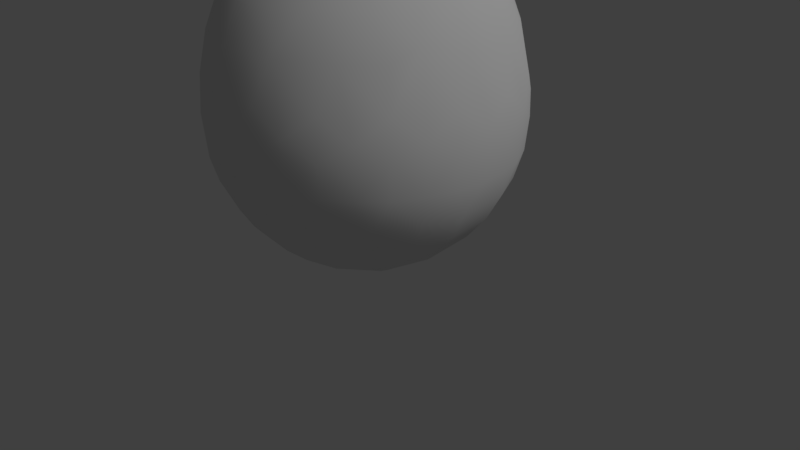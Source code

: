 # Source: egg1.blend  (saved by Blender 2.79.0; exported with 4.5.12 LTS)
import bpy
from mathutils import Matrix  # noqa: F401  (used for matrix-valued properties, if any)

bpy.ops.wm.read_factory_settings(use_empty=True)
scene = bpy.context.scene
scene.name = 'Scene'

# ---- collections
col_collection_1 = bpy.data.collections.new('Collection 1'); scene.collection.children.link(col_collection_1)

# ---- materials (node trees are filled in below, after node groups)
mat_egg = bpy.data.materials.new('egg')
mat_egg.alpha_threshold = 0.0
mat_egg.use_transparent_shadow = False
mat_egg.roughness = 0.5
mat_egg.specular_intensity = 0.025
mat_egg.line_color = (0.0, 0.0, 0.0, 1.0)

# ---- material node trees

# ---- world
world_world = bpy.data.worlds.new('World'); scene.world = world_world
world_world.color = (0.05088, 0.05088, 0.05088)
world_world.use_sun_shadow = False
world_world.sun_shadow_jitter_overblur = 0.0
world_world.cycles.sampling_method = 'MANUAL'

# ---- cameras
cam_camera = bpy.data.cameras.new('Camera')
cam_camera.clip_end = 100.0
cam_camera.lens = 35.0
cam_camera.sensor_width = 32.0
cam_camera.sensor_height = 18.0
cam_camera.ortho_scale = 7.314
cam_camera.dof.focus_distance = 0.0
cam_camera.dof.aperture_fstop = 128.0

# ---- lights
light_lamp = bpy.data.lights.new('Lamp', 'SUN')
light_lamp.transmission_factor = 0.0
light_lamp.cutoff_distance = 30.0
light_lamp.angle = 0.1993
light_lamp.energy = 1.0
light_lamp.shadow_buffer_clip_start = 1.001
light_lamp.shadow_soft_size = 0.1
light_lamp.shadow_cascade_max_distance = 1000.0

# ---- meshes
me_sphere = bpy.data.meshes.new('Sphere')
me_sphere.from_pydata([(0.1516, 0.4476, 0.07638), (0.4722, 1.532, 0.8879), (0.3681, 1.851, 2.492), (0.2468, 0.5959, 4.603), (0.1037, 1.065, 0.3502), (0.3681, 1.851, 1.601), (0.1514, 1.594, 3.463), (0.5983, 0.8954, 0.3472), (1.048, 1.569, 1.601), (1.02, 1.234, 3.463), (1.023, 1.235, 0.8879), (1.048, 1.569, 2.492), (1.569, 1.048, 1.601), (1.415, 0.7499, 3.463), (0.3873, 0.273, 0.07855), (1.33, 0.8887, 0.8944), (1.569, 1.048, 2.492), (0.5409, 0.3614, 4.602), (0.9443, 0.5034, 0.3502), (0.4716, 0.03124, 0.07638), (1.532, 0.4722, 0.8879), (1.851, 0.3681, 2.492), (0.6442, 0.05971, 4.6), (1.066, -2.443e-07, 0.3438), (1.851, 0.3681, 1.601), (1.569, 0.3121, 3.449), (1.851, -0.3681, 2.492), (0.5959, -0.2468, 4.603), (1.851, -0.3681, 1.601), (1.594, -0.1514, 3.463), (1.596, -0.15, 0.8879), (0.8954, -0.5983, 0.3472), (1.569, -1.048, 1.601), (1.234, -1.02, 3.463), (0.3555, -0.3114, 0.07638), (1.235, -1.023, 0.8879), (1.569, -1.048, 2.492), (0.7499, -1.415, 3.463), (0.7495, -1.417, 0.8879), (1.048, -1.569, 2.492), (0.3614, -0.5409, 4.602), (0.5034, -0.9443, 0.3502), (1.048, -1.569, 1.601), (0.03124, -0.4716, 0.07638), (0.3121, -1.569, 0.8944), (0.3681, -1.851, 2.492), (0.05971, -0.6442, 4.6), (0.1037, -1.065, 0.3502), (0.3681, -1.851, 1.601), (0.3121, -1.569, 3.449), (-0.2468, -0.5959, 4.603), (-0.3118, -1.024, 0.3502), (-0.3681, -1.851, 1.601), (-0.1514, -1.594, 3.463), (-0.15, -1.596, 0.8879), (-0.3681, -1.851, 2.492), (-0.6798, -0.8264, 0.3502), (-1.048, -1.569, 1.601), (-0.7499, -1.415, 3.463), (-0.3114, -0.3555, 0.07638), (-1.023, -1.235, 0.8879), (-1.048, -1.569, 2.492), (-1.417, -0.7495, 0.8879), (-1.569, -1.048, 2.492), (-0.5621, -0.3186, 4.607), (-0.9443, -0.5034, 0.3502), (-1.569, -1.048, 1.601), (-1.234, -1.02, 3.463), (-1.596, -0.15, 0.8879), (-1.851, -0.3681, 2.492), (-1.065, -0.1037, 0.3502), (-1.851, -0.3681, 1.601), (-1.594, -0.1514, 3.463), (-0.4623, -0.104, 0.07855), (-1.024, 0.3118, 0.3502), (-1.851, 0.3681, 1.601), (-1.569, 0.3121, 3.449), (-0.2291, -0.02409, 4.765), (-0.4476, 0.1516, 0.07638), (-1.569, 0.3121, 0.8944), (-1.851, 0.3681, 2.492), (-0.5591, 0.06583, 4.647), (-1.569, 1.048, 1.601), (-1.415, 0.7499, 3.463), (-1.417, 0.7495, 0.8879), (-1.569, 1.048, 2.492), (-0.5409, 0.3614, 4.602), (-0.8264, 0.6798, 0.3502), (-0.2093, 0.4237, 0.07638), (-0.7495, 1.417, 0.8879), (-1.048, 1.569, 2.492), (-0.4081, 0.9851, 0.3438), (-1.048, 1.569, 1.601), (-0.7499, 1.415, 3.463), (-0.3681, 1.851, 2.492), (-0.1722, 0.6227, 4.607), (-0.3681, 1.851, 1.601), (-0.3121, 1.569, 3.449), (-0.15, 1.596, 0.8879), (-0.1074, 1.148, 4.187), (-0.5386, 1.019, 4.187), (-1.019, 0.5386, 4.187), (-1.209, 0.2405, 4.089), (-1.148, -0.1074, 4.187), (-1.019, -0.5386, 4.187), (-0.7358, -0.8877, 4.187), (-0.3401, -1.102, 4.187), (0.1074, -1.148, 4.187), (0.5386, -1.019, 4.187), (0.8877, -0.7358, 4.187), (1.102, -0.3401, 4.187), (1.102, 0.3401, 4.187), (0.8877, 0.7358, 4.187), (0.64, 0.9579, 4.182), (0.3401, 1.102, 4.187), (2.804e-07, 1.923, 2.22), (1.568e-07, 1.887, 1.601), (0.6622, 1.599, 3.152), (0.7359, 1.777, 2.22), (0.7222, 1.744, 1.601), (0.1259, 1.357, 0.5925), (0.5237, 1.705, 1.227), (0.3754, 1.887, 2.015), (0.3468, 1.744, 2.985), (1.36, 1.36, 2.22), (1.334, 1.334, 1.601), (1.069, 1.6, 2.015), (0.88, 1.064, 3.869), (0.08916, 0.2818, 4.75), (1.777, 0.7359, 2.22), (1.744, 0.7222, 1.601), (1.478, 0.9877, 1.233), (1.6, 1.069, 2.015), (1.478, 0.9877, 2.985), (1.22, 0.6459, 3.869), (1.049, 0.8706, 0.5925), (1.152, -1.319e-07, 4.182), (1.923, -5.082e-08, 2.22), (1.887, -2.846e-07, 1.601), (0.7548, 0.1433, 0.178), (1.302, 0.403, 0.5925), (1.887, 0.3754, 2.015), (1.599, -0.6622, 3.152), (1.777, -0.7359, 2.22), (1.744, -0.7222, 1.601), (1.478, -0.6123, 0.8944), (1.887, -0.3754, 2.015), (1.776, -0.1687, 1.227), (1.36, -1.36, 2.22), (1.334, -1.334, 1.601), (1.049, -0.8706, 0.5925), (1.6, -1.069, 2.015), (1.478, -0.9877, 2.985), (1.064, -0.88, 3.869), (0.7359, -1.777, 2.22), (0.7222, -1.744, 1.601), (1.135, -1.376, 2.994), (0.6459, -1.22, 3.869), (0.2602, -0.7256, 0.1733), (0.8355, -1.576, 1.227), (1.069, -1.6, 2.015), (-6.394e-07, -1.923, 2.22), (-6.106e-07, -1.887, 1.601), (0.3468, -1.744, 1.233), (0.3754, -1.887, 2.015), (-0.7359, -1.777, 2.22), (-0.7222, -1.744, 1.601), (-0.6123, -1.478, 0.8944), (-0.403, -1.302, 0.5925), (-0.1687, -1.776, 1.227), (-0.3754, -1.887, 2.015), (-0.1698, -1.776, 2.994), (-1.36, -1.36, 2.22), (-1.334, -1.334, 1.601), (-0.8706, -1.049, 0.5925), (-0.8355, -1.576, 1.227), (-1.069, -1.6, 2.015), (-0.9877, -1.478, 2.985), (-0.88, -1.064, 3.869), (-1.599, -0.6622, 3.152), (-1.777, -0.7359, 2.22), (-1.744, -0.7222, 1.601), (-1.6, -1.069, 2.015), (-1.478, -0.9877, 2.985), (-1.923, 1e-06, 2.22), (-1.887, 8.032e-07, 1.601), (-1.887, -0.3754, 2.015), (-1.776, -0.1698, 2.994), (-1.777, 0.7359, 2.22), (-1.744, 0.7222, 1.601), (-1.334, 0.2654, 0.5968), (-1.776, 0.1687, 1.227), (-1.887, 0.3754, 2.015), (-1.744, 0.3468, 2.985), (-0.8147, 0.8147, 4.182), (-1.36, 1.36, 2.22), (-1.334, 1.334, 1.601), (-1.131, 1.131, 0.8944), (-1.6, 1.069, 2.015), (-1.206, 0.6357, 0.5925), (-0.7359, 1.777, 2.22), (-0.7222, 1.744, 1.601), (-0.4213, 0.6425, 0.178), (-0.8706, 1.049, 0.5925), (-0.8355, 1.576, 1.227), (-1.069, 1.6, 2.015), (-0.8363, 1.575, 2.994), (-0.3754, 1.887, 2.015), (-0.3468, 1.744, 2.985), (-0.08314, 0.9061, 4.43), (-0.4236, 0.8053, 4.43), (-0.9013, 2.569e-07, 4.442), (-0.8053, -0.4236, 4.43), (0.3449, -0.8327, 4.442), (0.6373, 0.6373, 4.442), (0.2699, 0.8689, 4.43), (-0.1298, 1.374, 3.869), (1.419e-07, 1.778, 2.985), (-0.1687, 1.776, 1.227), (0.406, 1.319, 3.869), (0.6357, 1.206, 0.5925), (-1.907e-07, -1.934e-07, 4.801), (1.135, 1.376, 2.994), (1.136, 1.375, 1.227), (0.5708, 0.5181, 0.1733), (0.2654, 0.1329, 4.75), (1.705, 0.5227, 2.994), (1.705, 0.5237, 1.227), (0.2896, -0.1165, 4.745), (1.374, 0.1298, 3.869), (1.776, -0.1698, 2.994), (1.357, -0.1259, 0.5925), (1.319, -0.406, 3.869), (1.643, -0.6805, 1.233), (1.257, -0.5208, 0.5968), (1.375, -1.136, 1.227), (0.6971, -0.3291, 0.1733), (0.1224, -0.2871, 4.745), (0.5227, -1.705, 2.994), (0.6357, -1.206, 0.5925), (-0.1165, -0.2896, 4.745), (0.1298, -1.374, 3.869), (0.1259, -1.357, 0.5925), (-0.406, -1.319, 3.869), (-0.6805, -1.643, 2.985), (-1.257, -1.257, 2.985), (-1.375, -1.136, 1.227), (-0.3291, -0.6971, 0.1733), (0.0, 0.0, 0.0), (-0.3673, -0.1754, 4.71), (-1.22, -0.6459, 3.869), (-1.705, -0.5237, 1.227), (-1.206, -0.6357, 0.5925), (-1.374, -0.1298, 3.869), (-1.357, -0.1259, 0.5925), (-0.7256, -0.2602, 0.1733), (-1.22, 0.6459, 3.869), (-1.643, 0.6805, 2.985), (-1.643, 0.6805, 1.233), (-0.6971, 0.3291, 0.1733), (-0.223, 0.2184, 4.745), (-1.077, 1.077, 3.622), (-1.376, 1.135, 2.994), (-1.375, 1.136, 1.227), (-0.02146, 0.4065, 4.71), (-0.6459, 1.22, 3.869), (-0.403, 1.302, 0.5925), (0.03725, 0.7699, 0.1733), (0.8689, 0.2699, 4.43), (0.9061, -0.08314, 4.43), (0.7692, -0.514, 4.424), (-0.08314, -0.9061, 4.43), (-0.514, -0.7692, 4.424), (-0.7692, 0.514, 4.424)], [], [(1, 120, 98), (1, 220, 120), (122, 115, 2), (118, 122, 2), (95, 264, 3), (7, 267, 4), (6, 216, 219), (6, 219, 117), (117, 123, 6), (222, 117, 9), (0, 267, 224), (0, 224, 14), (10, 220, 1), (10, 135, 220), (126, 118, 11), (11, 222, 124), (124, 126, 11), (17, 214, 3), (14, 224, 19), (15, 135, 10), (132, 124, 16), (129, 132, 16), (224, 7, 18), (7, 135, 18), (19, 224, 139), (141, 129, 21), (137, 141, 21), (268, 17, 22), (17, 225, 22), (18, 140, 23), (24, 227, 130), (226, 13, 25), (25, 229, 29), (146, 137, 26), (143, 146, 26), (269, 22, 27), (22, 228, 27), (31, 236, 23), (28, 147, 138), (29, 229, 232), (29, 232, 142), (142, 230, 29), (19, 139, 236), (19, 236, 34), (152, 142, 33), (151, 143, 36), (148, 151, 36), (40, 270, 27), (156, 33, 37), (34, 236, 158), (34, 158, 43), (160, 148, 39), (154, 160, 39), (164, 154, 45), (161, 164, 45), (213, 40, 46), (40, 237, 46), (158, 41, 47), (238, 37, 49), (49, 241, 53), (271, 46, 50), (46, 240, 50), (52, 169, 162), (53, 241, 243), (53, 243, 58), (43, 158, 247), (43, 247, 59), (170, 161, 55), (165, 170, 55), (247, 51, 56), (57, 175, 166), (58, 243, 178), (58, 178, 67), (167, 175, 60), (176, 165, 61), (172, 176, 61), (64, 272, 50), (77, 249, 240), (59, 247, 255), (59, 255, 73), (60, 246, 62), (182, 172, 63), (180, 182, 63), (66, 246, 173), (67, 178, 250), (67, 250, 179), (179, 183, 67), (62, 251, 68), (186, 180, 69), (69, 187, 184), (184, 186, 69), (249, 81, 64), (81, 211, 64), (255, 65, 70), (71, 251, 181), (187, 179, 72), (77, 81, 249), (73, 255, 78), (75, 191, 185), (77, 260, 81), (78, 255, 259), (68, 191, 79), (192, 184, 80), (188, 192, 80), (261, 262, 83), (78, 259, 88), (263, 197, 84), (198, 188, 85), (85, 262, 195), (195, 198, 85), (259, 74, 87), (74, 199, 87), (88, 259, 202), (89, 203, 197), (89, 266, 203), (205, 195, 90), (90, 206, 200), (200, 205, 90), (86, 260, 95), (87, 203, 91), (93, 261, 265), (207, 200, 94), (115, 207, 94), (4, 267, 91), (97, 216, 6), (128, 264, 260), (88, 202, 267), (88, 267, 0), (98, 266, 89), (98, 120, 266), (101, 273, 194), (136, 229, 111), (111, 134, 112), (113, 214, 112), (112, 127, 113), (217, 123, 2, 115), (117, 118, 2, 123), (95, 3, 215, 209), (7, 4, 120, 220), (264, 128, 3), (218, 116, 5, 121), (122, 5, 116, 115), (119, 5, 122, 118), (121, 119, 8, 223), (5, 119, 121), (123, 217, 6), (224, 267, 7), (220, 135, 7), (126, 8, 119, 118), (125, 8, 126, 124), (219, 127, 9, 117), (8, 125, 223), (223, 10, 1, 121), (128, 221, 225), (14, 248, 0), (117, 222, 11, 118), (17, 3, 128, 225), (214, 215, 3), (223, 125, 12, 131), (132, 12, 125, 124), (130, 12, 132, 129), (227, 131, 12, 130), (9, 13, 133, 222), (127, 134, 13, 9), (131, 15, 10, 223), (13, 226, 133), (19, 248, 14), (20, 15, 131, 227), (140, 135, 15, 20), (222, 133, 16, 124), (226, 129, 16, 133), (30, 20, 227, 147), (17, 268, 214), (135, 140, 18), (231, 140, 20, 30), (230, 137, 21, 226), (21, 129, 226), (18, 23, 139, 224), (225, 228, 22), (22, 269, 268), (141, 24, 130, 129), (140, 231, 23), (138, 24, 141, 137), (147, 227, 24, 138), (134, 229, 25, 13), (226, 25, 29, 230), (142, 143, 26, 230), (26, 137, 230), (31, 23, 231, 234), (27, 270, 269), (236, 139, 23), (146, 28, 138, 137), (144, 28, 146, 143), (233, 147, 28, 144), (145, 30, 147, 233), (225, 221, 228), (34, 248, 19), (234, 231, 30, 145), (233, 144, 32, 235), (31, 234, 150), (151, 32, 144, 143), (149, 32, 151, 148), (232, 153, 33, 142), (32, 149, 235), (234, 145, 35, 150), (33, 156, 152), (235, 35, 145, 233), (142, 152, 36, 143), (156, 148, 36, 152), (40, 27, 228, 237), (153, 157, 37, 33), (121, 1, 98, 218), (150, 35, 38, 239), (37, 238, 156), (228, 221, 237), (43, 248, 34), (159, 38, 35, 235), (238, 154, 39, 156), (39, 148, 156), (31, 41, 158, 236), (213, 270, 40), (239, 41, 31, 150), (235, 149, 42, 159), (160, 42, 149, 148), (155, 42, 160, 154), (239, 38, 44, 242), (42, 155, 159), (163, 44, 38, 159), (54, 44, 163, 169), (171, 161, 45, 238), (44, 54, 242), (45, 154, 238), (242, 47, 41, 239), (237, 240, 46), (46, 271, 213), (159, 155, 48, 163), (164, 48, 155, 154), (162, 48, 164, 161), (169, 163, 48, 162), (157, 241, 49, 37), (238, 49, 53, 171), (47, 51, 247, 158), (50, 272, 271), (168, 51, 47, 242), (170, 52, 162, 161), (166, 52, 170, 165), (175, 169, 52, 166), (171, 53, 58, 244), (167, 54, 169, 175), (237, 221, 240), (59, 248, 43), (54, 168, 242), (244, 165, 55, 171), (54, 167, 168), (55, 161, 171), (174, 56, 51, 168), (176, 57, 166, 165), (173, 57, 176, 172), (246, 175, 57, 173), (177, 58, 67, 245), (177, 244, 58), (168, 167, 60, 174), (244, 177, 61, 165), (175, 246, 60), (245, 172, 61, 177), (64, 50, 240, 249), (174, 60, 62, 252), (240, 221, 77), (73, 248, 59), (245, 183, 63, 172), (246, 251, 62), (179, 180, 63, 183), (56, 65, 255, 247), (212, 272, 64), (252, 65, 56, 174), (182, 66, 173, 172), (181, 66, 182, 180), (251, 246, 66, 181), (252, 62, 68, 254), (183, 245, 67), (179, 187, 69, 180), (251, 191, 68), (254, 70, 65, 252), (211, 212, 64), (186, 71, 181, 180), (185, 71, 186, 184), (191, 251, 71, 185), (250, 253, 72, 179), (70, 74, 259, 255), (78, 248, 73), (190, 74, 70, 254), (192, 75, 185, 184), (190, 199, 74), (189, 75, 192, 188), (258, 191, 75, 189), (72, 76, 193, 187), (253, 102, 76, 72), (256, 83, 76, 102), (193, 76, 83, 257), (254, 68, 79, 190), (84, 79, 191, 258), (199, 190, 79, 84), (187, 193, 80, 184), (257, 188, 80, 193), (211, 81, 86, 273), (81, 260, 86), (258, 189, 82, 263), (198, 82, 189, 188), (196, 82, 198, 195), (203, 199, 84, 197), (82, 196, 263), (262, 257, 83), (83, 256, 261), (77, 221, 260), (88, 248, 78), (84, 258, 263), (257, 262, 85, 188), (204, 89, 197, 263), (199, 203, 87), (262, 206, 90, 195), (86, 95, 210, 273), (87, 91, 202, 259), (260, 264, 95), (263, 196, 92, 204), (203, 266, 91), (205, 92, 196, 195), (201, 92, 205, 200), (261, 93, 206, 262), (92, 201, 204), (206, 208, 94, 200), (217, 115, 94, 208), (4, 91, 266, 120), (209, 210, 95), (267, 202, 91), (204, 201, 96, 218), (207, 96, 201, 200), (116, 96, 207, 115), (93, 97, 208, 206), (96, 116, 218), (265, 216, 97, 93), (208, 97, 6, 217), (218, 98, 89, 204), (260, 221, 128), (0, 248, 88), (100, 99, 216, 265), (210, 209, 99, 100), (194, 100, 265, 261), (273, 210, 100, 194), (256, 101, 194, 261), (273, 101, 102, 211), (102, 253, 103), (102, 103, 211), (104, 103, 253, 250), (101, 256, 102), (212, 211, 103, 104), (105, 104, 250, 178), (272, 212, 104, 105), (106, 105, 178, 243), (107, 106, 243, 241), (105, 106, 272), (108, 107, 241, 157), (106, 107, 271), (106, 271, 272), (109, 108, 157, 153), (107, 108, 213), (107, 213, 271), (270, 213, 108, 109), (110, 109, 153, 232), (136, 110, 232, 229), (109, 110, 270), (269, 136, 111, 268), (110, 136, 269), (110, 269, 270), (229, 134, 111), (268, 111, 112, 214), (134, 127, 112), (114, 113, 127, 219), (215, 214, 113, 114), (99, 114, 219, 216), (209, 215, 114, 99)])
me_sphere.polygons.foreach_set('use_smooth', [True] * 380)
_uv = me_sphere.uv_layers.new(name='UVMap')
_uv.uv.foreach_set('vector', [0.5965, 0.1924, 0.6654, 0.1552, 0.6743, 0.2316, 0.5965, 0.1924, 0.5683, 0.1199, 0.6654, 0.1552, 0.5846, 0.3901, 0.6116, 0.438, 0.5761, 0.4668, 0.5492, 0.4121, 0.5846, 0.3901, 0.5761, 0.4668, 0.5543, 0.8133, 0.5279, 0.8294, 0.5157, 0.792, 0.5635, 0.05509, 0.8049, 0.08422, 0.7135, 0.1057, 0.5723, 0.6228, 0.5831, 0.6935, 0.541, 0.6728, 0.5723, 0.6228, 0.541, 0.6728, 0.5392, 0.561, 0.5392, 0.561, 0.5679, 0.5447, 0.5723, 0.6228, 0.4996, 0.5303, 0.5392, 0.561, 0.499, 0.6036, 0.9248, 0.06864, 0.8049, 0.08422, 1.178, 0.01562, 0.9248, 0.06864, 1.178, 0.01562, 1.044, 0.06099, 0.5025, 0.1754, 0.5683, 0.1199, 0.5965, 0.1924, 0.5025, 0.1754, 0.4454, 0.1162, 0.5683, 0.1199, 0.518, 0.3726, 0.5492, 0.4121, 0.5158, 0.451, 0.5158, 0.451, 0.4996, 0.5303, 0.4846, 0.4053, 0.4846, 0.4053, 0.518, 0.3726, 0.5158, 0.451, 0.4792, 0.7904, 0.4903, 0.7545, 0.5157, 0.792, 0.04369, 0.06099, 0.1782, 0.01562, 0.09338, 0.09523, 0.4309, 0.1828, 0.4454, 0.1162, 0.5025, 0.1754, 0.4503, 0.3762, 0.4846, 0.4053, 0.4548, 0.4542, 0.4205, 0.4189, 0.4503, 0.3762, 0.4548, 0.4542, 0.1782, 0.01562, 0.5635, 0.05509, 0.3375, 0.07437, 0.5635, 0.05509, 0.4454, 0.1162, 0.3375, 0.07437, 0.09338, 0.09523, 0.1782, 0.01562, 0.1864, 0.08334, 0.3849, 0.4001, 0.4205, 0.4189, 0.3951, 0.476, 0.3591, 0.4502, 0.3849, 0.4001, 0.3951, 0.476, 0.4522, 0.7626, 0.4792, 0.7904, 0.4495, 0.8034, 0.4792, 0.7904, 0.4826, 0.8343, 0.4495, 0.8034, 0.3375, 0.07437, 0.3416, 0.1469, 0.24, 0.1346, 0.3746, 0.3339, 0.3815, 0.2636, 0.4093, 0.3185, 0.4189, 0.5472, 0.4507, 0.6102, 0.4149, 0.6234, 0.4149, 0.6234, 0.4139, 0.6898, 0.3797, 0.6465, 0.3236, 0.4395, 0.3591, 0.4502, 0.3376, 0.5129, 0.3008, 0.494, 0.3236, 0.4395, 0.3376, 0.5129, 0.4223, 0.7808, 0.4495, 0.8034, 0.4235, 0.8266, 0.4495, 0.8034, 0.4578, 0.8507, 0.4235, 0.8266, 0.171, 0.2091, 0.1445, 0.1549, 0.24, 0.1346, 0.3103, 0.3755, 0.3121, 0.3045, 0.3416, 0.3533, 0.3797, 0.6465, 0.4139, 0.6898, 0.372, 0.7203, 0.3797, 0.6465, 0.372, 0.7203, 0.3315, 0.6318, 0.3315, 0.6318, 0.3658, 0.5779, 0.3797, 0.6465, 0.09338, 0.09523, 0.1864, 0.08334, 0.1445, 0.1549, 0.09338, 0.09523, 0.1445, 0.1549, 0.08238, 0.1533, 0.2993, 0.6316, 0.3315, 0.6318, 0.3065, 0.7092, 0.2655, 0.4879, 0.3008, 0.494, 0.2815, 0.5596, 0.2439, 0.544, 0.2655, 0.4879, 0.2815, 0.5596, 0.3997, 0.8651, 0.3852, 0.8145, 0.4235, 0.8266, 0.2591, 0.6692, 0.3065, 0.7092, 0.2543, 0.7587, 0.08238, 0.1533, 0.1445, 0.1549, 0.08426, 0.224, 0.08238, 0.1533, 0.08426, 0.224, 0.04314, 0.1957, 0.2083, 0.5385, 0.2439, 0.544, 0.2247, 0.6102, 0.1856, 0.5938, 0.2083, 0.5385, 0.2247, 0.6102, 0.1491, 0.5848, 0.1856, 0.5938, 0.1639, 0.6584, 0.1232, 0.6364, 0.1491, 0.5848, 0.1639, 0.6584, 0.3519, 0.8713, 0.3997, 0.8651, 0.3972, 0.9028, 0.3997, 0.8651, 0.452, 0.8777, 0.3972, 0.9028, 0.08426, 0.224, 0.1196, 0.2599, 0.07962, 0.2909, 0.2001, 0.7197, 0.2543, 0.7587, 0.2095, 0.7951, 0.2095, 0.7951, 0.2302, 0.8581, 0.1569, 0.8311, 0.3326, 0.9229, 0.3972, 0.9028, 0.4342, 0.9345, 0.3972, 0.9028, 0.4765, 0.8994, 0.4342, 0.9345, 0.07817, 0.5527, 0.08611, 0.4834, 0.1082, 0.5381, 0.1569, 0.8311, 0.2302, 0.8581, 0.1509, 0.9059, 0.1569, 0.8311, 0.1509, 0.9059, 0.06269, 0.8648, 0.04314, 0.1957, 0.08426, 0.224, 0.01915, 0.2592, 1.043, 0.1957, 1.019, 0.2592, 0.9955, 0.2111, 0.08576, 0.62, 0.1232, 0.6364, 0.09621, 0.6964, 0.05522, 0.6646, 0.08576, 0.62, 0.09621, 0.6964, 1.019, 0.2592, 1.039, 0.3108, 0.9987, 0.3183, 0.01632, 0.569, 0.02944, 0.5028, 0.04748, 0.5632, 0.06269, 0.8648, 0.1509, 0.9059, 0.008059, 0.9324, 1.063, 0.8648, 1.008, 0.9324, 0.9484, 0.868, 1.039, 0.4377, 1.029, 0.5028, 0.9992, 0.4428, 0.01836, 0.6377, 0.05522, 0.6646, 0.02128, 0.7161, 0.9833, 0.6722, 1.018, 0.6377, 1.021, 0.7161, 0.5581, 0.9341, 0.3919, 0.9758, 0.4342, 0.9345, 0.5207, 0.8842, 0.5283, 0.9078, 0.4765, 0.8994, 0.9955, 0.2111, 1.019, 0.2592, 0.9526, 0.253, 0.9955, 0.2111, 0.9526, 0.253, 0.9569, 0.2014, 0.9992, 0.4428, 0.972, 0.5044, 0.9469, 0.4357, 0.9496, 0.634, 0.9833, 0.6722, 0.9439, 0.7119, 0.9123, 0.6572, 0.9496, 0.634, 0.9439, 0.7119, 0.9537, 0.5656, 0.972, 0.5044, 0.985, 0.5698, 0.9484, 0.868, 1.008, 0.9324, 0.8557, 0.9117, 0.9484, 0.868, 0.8557, 0.9117, 0.8867, 0.8027, 0.8867, 0.8027, 0.9352, 0.7906, 0.9484, 0.868, 0.9469, 0.4357, 0.9151, 0.4881, 0.8952, 0.4127, 0.8835, 0.6098, 0.9123, 0.6572, 0.8712, 0.6852, 0.8712, 0.6852, 0.8351, 0.7504, 0.8462, 0.6233, 0.8462, 0.6233, 0.8835, 0.6098, 0.8712, 0.6852, 0.5283, 0.9078, 0.5796, 0.8902, 0.5581, 0.9341, 0.5796, 0.8902, 0.6506, 0.8986, 0.5581, 0.9341, 0.9526, 0.253, 0.9581, 0.3128, 0.9178, 0.2948, 0.8926, 0.5433, 0.9151, 0.4881, 0.9228, 0.5567, 0.8351, 0.7504, 0.8867, 0.8027, 0.8085, 0.8159, 0.5207, 0.8842, 0.5796, 0.8902, 0.5283, 0.9078, 0.9569, 0.2014, 0.9526, 0.253, 0.9265, 0.1774, 0.8341, 0.5058, 0.8596, 0.4562, 0.863, 0.5261, 0.5207, 0.8842, 0.5379, 0.8599, 0.5796, 0.8902, 0.9265, 0.1774, 0.9526, 0.253, 0.8886, 0.2069, 0.8952, 0.4127, 0.8596, 0.4562, 0.8574, 0.3877, 0.8217, 0.5701, 0.8462, 0.6233, 0.806, 0.6429, 0.7855, 0.5774, 0.8217, 0.5701, 0.806, 0.6429, 0.6717, 0.7253, 0.7134, 0.6522, 0.7185, 0.7416, 0.9265, 0.1774, 0.8886, 0.2069, 0.897, 0.1251, 0.7768, 0.3875, 0.7797, 0.3198, 0.8197, 0.3558, 0.7634, 0.5216, 0.7855, 0.5774, 0.7469, 0.5931, 0.7469, 0.5931, 0.7134, 0.6522, 0.728, 0.5268, 0.728, 0.5268, 0.7634, 0.5216, 0.7469, 0.5931, 0.8886, 0.2069, 0.8777, 0.2655, 0.8374, 0.2267, 0.8777, 0.2655, 0.8368, 0.3007, 0.8374, 0.2267, 0.897, 0.1251, 0.8886, 0.2069, 0.8471, 0.1556, 0.7375, 0.2808, 0.7883, 0.2544, 0.7797, 0.3198, 0.7375, 0.2808, 0.734, 0.2039, 0.7883, 0.2544, 0.7062, 0.471, 0.728, 0.5268, 0.6907, 0.5431, 0.6907, 0.5431, 0.6602, 0.6049, 0.6709, 0.4782, 0.6709, 0.4782, 0.7062, 0.471, 0.6907, 0.5431, 0.5874, 0.8556, 0.5379, 0.8599, 0.5543, 0.8133, 0.8374, 0.2267, 0.7883, 0.2544, 0.7844, 0.168, 0.643, 0.6713, 0.6717, 0.7253, 0.625, 0.7255, 0.6473, 0.4249, 0.6709, 0.4782, 0.6343, 0.4991, 0.6116, 0.438, 0.6473, 0.4249, 0.6343, 0.4991, 0.7135, 0.1057, 0.8049, 0.08422, 0.7844, 0.168, 0.6079, 0.6426, 0.5831, 0.6935, 0.5723, 0.6228, 0.5092, 0.8347, 0.5279, 0.8294, 0.5379, 0.8599, 0.897, 0.1251, 0.8471, 0.1556, 0.8049, 0.08422, 0.897, 0.1251, 0.8049, 0.08422, 0.9248, 0.06864, 0.6743, 0.2316, 0.734, 0.2039, 0.7375, 0.2808, 0.6743, 0.2316, 0.6654, 0.1552, 0.734, 0.2039, 0.6614, 0.825, 0.6233, 0.8375, 0.6343, 0.7931, 0.4161, 0.7397, 0.4139, 0.6898, 0.4438, 0.7243, 0.4438, 0.7243, 0.4561, 0.6709, 0.4805, 0.7137, 0.5078, 0.7132, 0.4903, 0.7545, 0.4805, 0.7137, 0.4805, 0.7137, 0.4986, 0.6651, 0.5078, 0.7132, 0.5947, 0.5577, 0.5679, 0.5447, 0.5761, 0.4668, 0.6116, 0.438, 0.5392, 0.561, 0.5492, 0.4121, 0.5761, 0.4668, 0.5679, 0.5447, 0.5543, 0.8133, 0.5157, 0.792, 0.5285, 0.7585, 0.5588, 0.7737, 0.5635, 0.05509, 0.7135, 0.1057, 0.6654, 0.1552, 0.5683, 0.1199, 0.5279, 0.8294, 0.5092, 0.8347, 0.5157, 0.792, 0.6567, 0.2893, 0.6274, 0.3398, 0.5933, 0.323, 0.5838, 0.2534, 0.5846, 0.3901, 0.5933, 0.323, 0.6274, 0.3398, 0.6116, 0.438, 0.5575, 0.3107, 0.5933, 0.323, 0.5846, 0.3901, 0.5492, 0.4121, 0.5838, 0.2534, 0.5575, 0.3107, 0.5204, 0.3039, 0.5017, 0.2385, 0.5933, 0.323, 0.5575, 0.3107, 0.5838, 0.2534, 0.5679, 0.5447, 0.5947, 0.5577, 0.5723, 0.6228, 1.178, 0.01562, 0.8049, 0.08422, 0.5635, 0.05509, 0.5683, 0.1199, 0.4454, 0.1162, 0.5635, 0.05509, 0.518, 0.3726, 0.5204, 0.3039, 0.5575, 0.3107, 0.5492, 0.4121, 0.4829, 0.3029, 0.5204, 0.3039, 0.518, 0.3726, 0.4846, 0.4053, 0.541, 0.6728, 0.4986, 0.6651, 0.499, 0.6036, 0.5392, 0.561, 0.5204, 0.3039, 0.4829, 0.3029, 0.5017, 0.2385, 0.5017, 0.2385, 0.5025, 0.1754, 0.5965, 0.1924, 0.5838, 0.2534, 0.5092, 0.8347, 0.4955, 0.8662, 0.4826, 0.8343, 1.044, 0.06099, 0.9955, 0.1338, 0.9248, 0.06864, 0.5392, 0.561, 0.4996, 0.5303, 0.5158, 0.451, 0.5492, 0.4121, 0.4792, 0.7904, 0.5157, 0.792, 0.5092, 0.8347, 0.4826, 0.8343, 0.4903, 0.7545, 0.5285, 0.7585, 0.5157, 0.792, 0.5017, 0.2385, 0.4829, 0.3029, 0.4455, 0.3079, 0.4397, 0.245, 0.4503, 0.3762, 0.4455, 0.3079, 0.4829, 0.3029, 0.4846, 0.4053, 0.4093, 0.3185, 0.4455, 0.3079, 0.4503, 0.3762, 0.4205, 0.4189, 0.3815, 0.2636, 0.4397, 0.245, 0.4455, 0.3079, 0.4093, 0.3185, 0.499, 0.6036, 0.4507, 0.6102, 0.459, 0.5333, 0.4996, 0.5303, 0.4986, 0.6651, 0.4561, 0.6709, 0.4507, 0.6102, 0.499, 0.6036, 0.4397, 0.245, 0.4309, 0.1828, 0.5025, 0.1754, 0.5017, 0.2385, 0.4507, 0.6102, 0.4189, 0.5472, 0.459, 0.5333, 1.093, 0.09523, 0.9955, 0.1338, 1.044, 0.06099, 0.3664, 0.2038, 0.4309, 0.1828, 0.4397, 0.245, 0.3815, 0.2636, 0.3416, 0.1469, 0.4454, 0.1162, 0.4309, 0.1828, 0.3664, 0.2038, 0.4996, 0.5303, 0.459, 0.5333, 0.4548, 0.4542, 0.4846, 0.4053, 0.4189, 0.5472, 0.4205, 0.4189, 0.4548, 0.4542, 0.459, 0.5333, 0.2941, 0.2476, 0.3664, 0.2038, 0.3815, 0.2636, 0.3121, 0.3045, 0.4792, 0.7904, 0.4522, 0.7626, 0.4903, 0.7545, 0.4454, 0.1162, 0.3416, 0.1469, 0.3375, 0.07437, 0.2687, 0.1941, 0.3416, 0.1469, 0.3664, 0.2038, 0.2941, 0.2476, 0.3658, 0.5779, 0.3591, 0.4502, 0.3951, 0.476, 0.4189, 0.5472, 0.3951, 0.476, 0.4205, 0.4189, 0.4189, 0.5472, 0.3375, 0.07437, 0.24, 0.1346, 0.1864, 0.08334, 0.1782, 0.01562, 0.4826, 0.8343, 0.4578, 0.8507, 0.4495, 0.8034, 0.4495, 0.8034, 0.4223, 0.7808, 0.4522, 0.7626, 0.3849, 0.4001, 0.3746, 0.3339, 0.4093, 0.3185, 0.4205, 0.4189, 0.3416, 0.1469, 0.2687, 0.1941, 0.24, 0.1346, 0.3416, 0.3533, 0.3746, 0.3339, 0.3849, 0.4001, 0.3591, 0.4502, 0.3121, 0.3045, 0.3815, 0.2636, 0.3746, 0.3339, 0.3416, 0.3533, 0.4561, 0.6709, 0.4139, 0.6898, 0.4149, 0.6234, 0.4507, 0.6102, 0.4189, 0.5472, 0.4149, 0.6234, 0.3797, 0.6465, 0.3658, 0.5779, 0.3315, 0.6318, 0.3008, 0.494, 0.3376, 0.5129, 0.3658, 0.5779, 0.3376, 0.5129, 0.3591, 0.4502, 0.3658, 0.5779, 0.171, 0.2091, 0.24, 0.1346, 0.2687, 0.1941, 0.225, 0.2332, 0.4235, 0.8266, 0.3852, 0.8145, 0.4223, 0.7808, 0.1445, 0.1549, 0.1864, 0.08334, 0.24, 0.1346, 0.3236, 0.4395, 0.3103, 0.3755, 0.3416, 0.3533, 0.3591, 0.4502, 0.2803, 0.3998, 0.3103, 0.3755, 0.3236, 0.4395, 0.3008, 0.494, 0.2657, 0.3422, 0.3121, 0.3045, 0.3103, 0.3755, 0.2803, 0.3998, 0.248, 0.2863, 0.2941, 0.2476, 0.3121, 0.3045, 0.2657, 0.3422, 0.4826, 0.8343, 0.4955, 0.8662, 0.4578, 0.8507, 1.082, 0.1533, 0.9955, 0.1338, 1.093, 0.09523, 0.225, 0.2332, 0.2687, 0.1941, 0.2941, 0.2476, 0.248, 0.2863, 0.2657, 0.3422, 0.2803, 0.3998, 0.2513, 0.425, 0.2223, 0.3802, 0.171, 0.2091, 0.225, 0.2332, 0.186, 0.2706, 0.2655, 0.4879, 0.2513, 0.425, 0.2803, 0.3998, 0.3008, 0.494, 0.2229, 0.4505, 0.2513, 0.425, 0.2655, 0.4879, 0.2439, 0.544, 0.372, 0.7203, 0.3295, 0.7604, 0.3065, 0.7092, 0.3315, 0.6318, 0.2513, 0.425, 0.2229, 0.4505, 0.2223, 0.3802, 0.225, 0.2332, 0.248, 0.2863, 0.206, 0.3242, 0.186, 0.2706, 0.3065, 0.7092, 0.2591, 0.6692, 0.2993, 0.6316, 0.2223, 0.3802, 0.206, 0.3242, 0.248, 0.2863, 0.2657, 0.3422, 0.3315, 0.6318, 0.2993, 0.6316, 0.2815, 0.5596, 0.3008, 0.494, 0.2591, 0.6692, 0.2439, 0.544, 0.2815, 0.5596, 0.2993, 0.6316, 0.3997, 0.8651, 0.4235, 0.8266, 0.4578, 0.8507, 0.452, 0.8777, 0.3295, 0.7604, 0.2842, 0.8075, 0.2543, 0.7587, 0.3065, 0.7092, 0.5838, 0.2534, 0.5965, 0.1924, 0.6743, 0.2316, 0.6567, 0.2893, 0.186, 0.2706, 0.206, 0.3242, 0.1541, 0.3707, 0.1385, 0.3146, 0.2543, 0.7587, 0.2001, 0.7197, 0.2591, 0.6692, 0.4578, 0.8507, 0.4955, 0.8662, 0.452, 0.8777, 1.043, 0.1957, 0.9955, 0.1338, 1.082, 0.1533, 0.1676, 0.4284, 0.1541, 0.3707, 0.206, 0.3242, 0.2223, 0.3802, 0.2001, 0.7197, 0.1856, 0.5938, 0.2247, 0.6102, 0.2591, 0.6692, 0.2247, 0.6102, 0.2439, 0.544, 0.2591, 0.6692, 0.171, 0.2091, 0.1196, 0.2599, 0.08426, 0.224, 0.1445, 0.1549, 0.3519, 0.8713, 0.3852, 0.8145, 0.3997, 0.8651, 0.1385, 0.3146, 0.1196, 0.2599, 0.171, 0.2091, 0.186, 0.2706, 0.2223, 0.3802, 0.2229, 0.4505, 0.1947, 0.4752, 0.1676, 0.4284, 0.2083, 0.5385, 0.1947, 0.4752, 0.2229, 0.4505, 0.2439, 0.544, 0.1663, 0.4986, 0.1947, 0.4752, 0.2083, 0.5385, 0.1856, 0.5938, 0.1385, 0.3146, 0.1541, 0.3707, 0.1165, 0.4001, 0.09212, 0.3494, 0.1947, 0.4752, 0.1663, 0.4986, 0.1676, 0.4284, 0.1273, 0.4597, 0.1165, 0.4001, 0.1541, 0.3707, 0.1676, 0.4284, 0.07852, 0.4221, 0.1165, 0.4001, 0.1273, 0.4597, 0.08611, 0.4834, 0.1313, 0.7642, 0.1232, 0.6364, 0.1639, 0.6584, 0.2001, 0.7197, 0.1165, 0.4001, 0.07852, 0.4221, 0.09212, 0.3494, 0.1639, 0.6584, 0.1856, 0.5938, 0.2001, 0.7197, 0.09212, 0.3494, 0.07962, 0.2909, 0.1196, 0.2599, 0.1385, 0.3146, 0.452, 0.8777, 0.4765, 0.8994, 0.3972, 0.9028, 0.3972, 0.9028, 0.3326, 0.9229, 0.3519, 0.8713, 0.1676, 0.4284, 0.1663, 0.4986, 0.1376, 0.5198, 0.1273, 0.4597, 0.1491, 0.5848, 0.1376, 0.5198, 0.1663, 0.4986, 0.1856, 0.5938, 0.1082, 0.5381, 0.1376, 0.5198, 0.1491, 0.5848, 0.1232, 0.6364, 0.08611, 0.4834, 0.1273, 0.4597, 0.1376, 0.5198, 0.1082, 0.5381, 0.2842, 0.8075, 0.2302, 0.8581, 0.2095, 0.7951, 0.2543, 0.7587, 0.2001, 0.7197, 0.2095, 0.7951, 0.1569, 0.8311, 0.1313, 0.7642, 0.07962, 0.2909, 0.03934, 0.3108, 0.01915, 0.2592, 0.08426, 0.224, 0.4342, 0.9345, 0.3919, 0.9758, 0.3326, 0.9229, 0.04559, 0.372, 0.03934, 0.3108, 0.07962, 0.2909, 0.09212, 0.3494, 0.08576, 0.62, 0.07817, 0.5527, 0.1082, 0.5381, 0.1232, 0.6364, 0.04748, 0.5632, 0.07817, 0.5527, 0.08576, 0.62, 0.05522, 0.6646, 0.02944, 0.5028, 0.08611, 0.4834, 0.07817, 0.5527, 0.04748, 0.5632, 0.1313, 0.7642, 0.1569, 0.8311, 0.06269, 0.8648, 0.06996, 0.7871, 0.03908, 0.4377, 0.07852, 0.4221, 0.08611, 0.4834, 0.02944, 0.5028, 0.452, 0.8777, 0.4955, 0.8662, 0.4765, 0.8994, 0.9955, 0.2111, 0.9955, 0.1338, 1.043, 0.1957, 0.07852, 0.4221, 0.04559, 0.372, 0.09212, 0.3494, 0.06996, 0.7871, 0.05522, 0.6646, 0.09621, 0.6964, 0.1313, 0.7642, 0.07852, 0.4221, 0.03908, 0.4377, 0.04559, 0.372, 0.09621, 0.6964, 0.1232, 0.6364, 0.1313, 0.7642, 0.9987, 0.3804, 0.9987, 0.3183, 1.039, 0.3108, 1.046, 0.372, 0.01836, 0.6377, 0.01632, 0.569, 0.04748, 0.5632, 0.05522, 0.6646, 0.985, 0.5698, 1.016, 0.569, 1.018, 0.6377, 0.9833, 0.6722, 0.972, 0.5044, 1.029, 0.5028, 1.016, 0.569, 0.985, 0.5698, 1.026, 0.7954, 1.063, 0.8648, 0.9484, 0.868, 0.9801, 0.7965, 0.02575, 0.7954, 0.06996, 0.7871, 0.06269, 0.8648, 1.046, 0.372, 1.039, 0.4377, 0.9992, 0.4428, 0.9987, 0.3804, 0.06996, 0.7871, 0.02575, 0.7954, 0.02128, 0.7161, 0.05522, 0.6646, 1.029, 0.5028, 0.972, 0.5044, 0.9992, 0.4428, 0.9801, 0.7965, 0.9833, 0.6722, 1.021, 0.7161, 1.026, 0.7954, 0.5581, 0.9341, 0.4342, 0.9345, 0.4765, 0.8994, 0.5283, 0.9078, 0.9987, 0.3804, 0.9992, 0.4428, 0.9469, 0.4357, 0.9517, 0.374, 0.4765, 0.8994, 0.4955, 0.8662, 0.5207, 0.8842, 0.9569, 0.2014, 0.9955, 0.1338, 0.9955, 0.2111, 0.9801, 0.7965, 0.9352, 0.7906, 0.9439, 0.7119, 0.9833, 0.6722, 0.972, 0.5044, 0.9151, 0.4881, 0.9469, 0.4357, 0.8867, 0.8027, 0.9123, 0.6572, 0.9439, 0.7119, 0.9352, 0.7906, 0.9987, 0.3183, 0.9581, 0.3128, 0.9526, 0.253, 1.019, 0.2592, 0.6504, 0.9516, 0.3919, 0.9758, 0.5581, 0.9341, 0.9517, 0.374, 0.9581, 0.3128, 0.9987, 0.3183, 0.9987, 0.3804, 0.9496, 0.634, 0.9537, 0.5656, 0.985, 0.5698, 0.9833, 0.6722, 0.9228, 0.5567, 0.9537, 0.5656, 0.9496, 0.634, 0.9123, 0.6572, 0.9151, 0.4881, 0.972, 0.5044, 0.9537, 0.5656, 0.9228, 0.5567, 0.9517, 0.374, 0.9469, 0.4357, 0.8952, 0.4127, 0.9052, 0.3532, 0.9352, 0.7906, 0.9801, 0.7965, 0.9484, 0.868, 0.8867, 0.8027, 0.8351, 0.7504, 0.8712, 0.6852, 0.9123, 0.6572, 0.9151, 0.4881, 0.8596, 0.4562, 0.8952, 0.4127, 0.9052, 0.3532, 0.9178, 0.2948, 0.9581, 0.3128, 0.9517, 0.374, 0.6506, 0.8986, 0.6504, 0.9516, 0.5581, 0.9341, 0.8835, 0.6098, 0.8926, 0.5433, 0.9228, 0.5567, 0.9123, 0.6572, 0.863, 0.5261, 0.8926, 0.5433, 0.8835, 0.6098, 0.8462, 0.6233, 0.8596, 0.4562, 0.9151, 0.4881, 0.8926, 0.5433, 0.863, 0.5261, 0.8557, 0.9117, 0.77, 0.8653, 0.8085, 0.8159, 0.8867, 0.8027, 0.9178, 0.2948, 0.8777, 0.2655, 0.8886, 0.2069, 0.9526, 0.253, 0.9265, 0.1774, 0.9955, 0.1338, 0.9569, 0.2014, 0.871, 0.33, 0.8777, 0.2655, 0.9178, 0.2948, 0.9052, 0.3532, 0.8217, 0.5701, 0.8341, 0.5058, 0.863, 0.5261, 0.8462, 0.6233, 0.871, 0.33, 0.8368, 0.3007, 0.8777, 0.2655, 0.8056, 0.4831, 0.8341, 0.5058, 0.8217, 0.5701, 0.7855, 0.5774, 0.8182, 0.4246, 0.8596, 0.4562, 0.8341, 0.5058, 0.8056, 0.4831, 0.8085, 0.8159, 0.7606, 0.7782, 0.7862, 0.7151, 0.8351, 0.7504, 0.77, 0.8653, 0.7024, 0.8499, 0.7606, 0.7782, 0.8085, 0.8159, 0.691, 0.791, 0.7185, 0.7416, 0.7606, 0.7782, 0.7024, 0.8499, 0.7862, 0.7151, 0.7606, 0.7782, 0.7185, 0.7416, 0.7561, 0.6899, 0.9052, 0.3532, 0.8952, 0.4127, 0.8574, 0.3877, 0.871, 0.33, 0.8197, 0.3558, 0.8574, 0.3877, 0.8596, 0.4562, 0.8182, 0.4246, 0.8368, 0.3007, 0.871, 0.33, 0.8574, 0.3877, 0.8197, 0.3558, 0.8351, 0.7504, 0.7862, 0.7151, 0.806, 0.6429, 0.8462, 0.6233, 0.7561, 0.6899, 0.7855, 0.5774, 0.806, 0.6429, 0.7862, 0.7151, 0.6506, 0.8986, 0.5796, 0.8902, 0.5874, 0.8556, 0.6233, 0.8375, 0.5796, 0.8902, 0.5379, 0.8599, 0.5874, 0.8556, 0.8182, 0.4246, 0.8056, 0.4831, 0.7774, 0.4586, 0.7768, 0.3875, 0.7634, 0.5216, 0.7774, 0.4586, 0.8056, 0.4831, 0.7855, 0.5774, 0.7491, 0.4334, 0.7774, 0.4586, 0.7634, 0.5216, 0.728, 0.5268, 0.7883, 0.2544, 0.8368, 0.3007, 0.8197, 0.3558, 0.7797, 0.3198, 0.7774, 0.4586, 0.7491, 0.4334, 0.7768, 0.3875, 0.7134, 0.6522, 0.7561, 0.6899, 0.7185, 0.7416, 0.7185, 0.7416, 0.691, 0.791, 0.6717, 0.7253, 0.5207, 0.8842, 0.4955, 0.8662, 0.5379, 0.8599, 0.897, 0.1251, 0.9955, 0.1338, 0.9265, 0.1774, 0.8197, 0.3558, 0.8182, 0.4246, 0.7768, 0.3875, 0.7561, 0.6899, 0.7134, 0.6522, 0.7469, 0.5931, 0.7855, 0.5774, 0.7199, 0.3368, 0.7375, 0.2808, 0.7797, 0.3198, 0.7768, 0.3875, 0.8368, 0.3007, 0.7883, 0.2544, 0.8374, 0.2267, 0.7134, 0.6522, 0.6602, 0.6049, 0.6907, 0.5431, 0.728, 0.5268, 0.5874, 0.8556, 0.5543, 0.8133, 0.5878, 0.7976, 0.6233, 0.8375, 0.8374, 0.2267, 0.7844, 0.168, 0.8471, 0.1556, 0.8886, 0.2069, 0.5379, 0.8599, 0.5279, 0.8294, 0.5543, 0.8133, 0.7768, 0.3875, 0.7491, 0.4334, 0.7203, 0.4079, 0.7199, 0.3368, 0.7883, 0.2544, 0.734, 0.2039, 0.7844, 0.168, 0.7062, 0.471, 0.7203, 0.4079, 0.7491, 0.4334, 0.728, 0.5268, 0.6907, 0.3833, 0.7203, 0.4079, 0.7062, 0.471, 0.6709, 0.4782, 0.6717, 0.7253, 0.643, 0.6713, 0.6602, 0.6049, 0.7134, 0.6522, 0.7203, 0.4079, 0.6907, 0.3833, 0.7199, 0.3368, 0.6602, 0.6049, 0.6212, 0.5743, 0.6343, 0.4991, 0.6709, 0.4782, 0.5947, 0.5577, 0.6116, 0.438, 0.6343, 0.4991, 0.6212, 0.5743, 0.7135, 0.1057, 0.7844, 0.168, 0.734, 0.2039, 0.6654, 0.1552, 0.5588, 0.7737, 0.5878, 0.7976, 0.5543, 0.8133, 0.8049, 0.08422, 0.8471, 0.1556, 0.7844, 0.168, 0.7199, 0.3368, 0.6907, 0.3833, 0.6598, 0.3602, 0.6567, 0.2893, 0.6473, 0.4249, 0.6598, 0.3602, 0.6907, 0.3833, 0.6709, 0.4782, 0.6274, 0.3398, 0.6598, 0.3602, 0.6473, 0.4249, 0.6116, 0.438, 0.643, 0.6713, 0.6079, 0.6426, 0.6212, 0.5743, 0.6602, 0.6049, 0.6598, 0.3602, 0.6274, 0.3398, 0.6567, 0.2893, 0.625, 0.7255, 0.5831, 0.6935, 0.6079, 0.6426, 0.643, 0.6713, 0.6212, 0.5743, 0.6079, 0.6426, 0.5723, 0.6228, 0.5947, 0.5577, 0.6567, 0.2893, 0.6743, 0.2316, 0.7375, 0.2808, 0.7199, 0.3368, 0.5379, 0.8599, 0.4955, 0.8662, 0.5092, 0.8347, 0.9248, 0.06864, 0.9955, 0.1338, 0.897, 0.1251, 0.6071, 0.7658, 0.5713, 0.7375, 0.5831, 0.6935, 0.625, 0.7255, 0.5878, 0.7976, 0.5588, 0.7737, 0.5713, 0.7375, 0.6071, 0.7658, 0.6343, 0.7931, 0.6071, 0.7658, 0.625, 0.7255, 0.6717, 0.7253, 0.6233, 0.8375, 0.5878, 0.7976, 0.6071, 0.7658, 0.6343, 0.7931, 0.691, 0.791, 0.6614, 0.825, 0.6343, 0.7931, 0.6717, 0.7253, 0.6233, 0.8375, 0.6614, 0.825, 0.7024, 0.8499, 0.6506, 0.8986, 0.7024, 0.8499, 0.77, 0.8653, 0.7188, 0.8952, 0.7024, 0.8499, 0.7188, 0.8952, 0.6506, 0.8986, 0.7777, 0.9459, 0.7188, 0.8952, 0.77, 0.8653, 0.8557, 0.9117, 0.6614, 0.825, 0.691, 0.791, 0.7024, 0.8499, 0.6504, 0.9516, 0.6506, 0.8986, 0.7188, 0.8952, 0.7777, 0.9459, 1.028, 0.9799, 0.7777, 0.9459, 0.8557, 0.9117, 1.008, 0.9324, 0.3919, 0.9758, 0.6504, 0.9516, 0.7777, 0.9459, 1.028, 0.9799, 0.2245, 0.9389, 0.02759, 0.9799, 0.008059, 0.9324, 0.1509, 0.9059, 0.2783, 0.8882, 0.2245, 0.9389, 0.1509, 0.9059, 0.2302, 0.8581, 0.02759, 0.9799, 0.2245, 0.9389, 0.3919, 0.9758, 0.3174, 0.8401, 0.2783, 0.8882, 0.2302, 0.8581, 0.2842, 0.8075, 0.2245, 0.9389, 0.2783, 0.8882, 0.3326, 0.9229, 0.2245, 0.9389, 0.3326, 0.9229, 0.3919, 0.9758, 0.3534, 0.7972, 0.3174, 0.8401, 0.2842, 0.8075, 0.3295, 0.7604, 0.2783, 0.8882, 0.3174, 0.8401, 0.3519, 0.8713, 0.2783, 0.8882, 0.3519, 0.8713, 0.3326, 0.9229, 0.3852, 0.8145, 0.3519, 0.8713, 0.3174, 0.8401, 0.3534, 0.7972, 0.3888, 0.7613, 0.3534, 0.7972, 0.3295, 0.7604, 0.372, 0.7203, 0.4161, 0.7397, 0.3888, 0.7613, 0.372, 0.7203, 0.4139, 0.6898, 0.3534, 0.7972, 0.3888, 0.7613, 0.3852, 0.8145, 0.4223, 0.7808, 0.4161, 0.7397, 0.4438, 0.7243, 0.4522, 0.7626, 0.3888, 0.7613, 0.4161, 0.7397, 0.4223, 0.7808, 0.3888, 0.7613, 0.4223, 0.7808, 0.3852, 0.8145, 0.4139, 0.6898, 0.4561, 0.6709, 0.4438, 0.7243, 0.4522, 0.7626, 0.4438, 0.7243, 0.4805, 0.7137, 0.4903, 0.7545, 0.4561, 0.6709, 0.4986, 0.6651, 0.4805, 0.7137, 0.5349, 0.7195, 0.5078, 0.7132, 0.4986, 0.6651, 0.541, 0.6728, 0.5285, 0.7585, 0.4903, 0.7545, 0.5078, 0.7132, 0.5349, 0.7195, 0.5713, 0.7375, 0.5349, 0.7195, 0.541, 0.6728, 0.5831, 0.6935, 0.5588, 0.7737, 0.5285, 0.7585, 0.5349, 0.7195, 0.5713, 0.7375])
me_sphere.materials.append(mat_egg)
me_sphere.use_remesh_preserve_volume = False
me_sphere.use_remesh_preserve_attributes = False
me_sphere.use_mirror_vertex_groups = False
me_sphere.update()

# ---- objects
ob_sphere = bpy.data.objects.new('Sphere', me_sphere)
ob_lamp = bpy.data.objects.new('Lamp', light_lamp)
ob_camera = bpy.data.objects.new('Camera', cam_camera)

# ---- transforms, parenting, visibility, modifiers, constraints
ob_sphere.location = (0.0, 0.0, 0.0)
ob_sphere.lineart.crease_threshold = 0.0
ob_lamp.location = (4.076, 1.005, 5.904)
ob_lamp.rotation_euler = (0.6503, 0.05522, 1.866)
ob_lamp.lock_rotations_4d = False
ob_lamp.empty_display_type = 'ARROWS'
ob_lamp.color = (0.0, 0.0, 0.0, 0.0)
ob_lamp.lineart.crease_threshold = 0.0
ob_camera.location = (7.481, -6.508, 5.344)
ob_camera.rotation_euler = (1.109, 0.0, 0.8149)
ob_camera.lock_rotations_4d = False
ob_camera.empty_display_type = 'ARROWS'
ob_camera.color = (0.0, 0.0, 0.0, 0.0)
ob_camera.display_type = 'WIRE'
ob_camera.lineart.crease_threshold = 0.0

# ---- collection membership
col_collection_1.objects.link(ob_sphere)
col_collection_1.objects.link(ob_lamp)
col_collection_1.objects.link(ob_camera)

# ---- scene / render settings (as saved in the file)
scene.camera = ob_camera
scene.frame_start = 1; scene.frame_end = 250; scene.frame_set(1)
scene.render.engine = 'BLENDER_EEVEE_NEXT'
scene.render.resolution_percentage = 50
scene.render.dither_intensity = 0.0
scene.cycles.use_denoising = False
scene.cycles.samples = 128
scene.cycles.sampling_pattern = 'TABULATED_SOBOL'
scene.cycles.light_sampling_threshold = 0.0
scene.cycles.use_adaptive_sampling = False
scene.cycles.use_light_tree = False
scene.cycles.blur_glossy = 0.0
scene.cycles.sample_clamp_indirect = 0.0
scene.view_settings.view_transform = 'Standard'
scene.unit_settings.scale_length = 0.01
bpy.context.view_layer.update()
